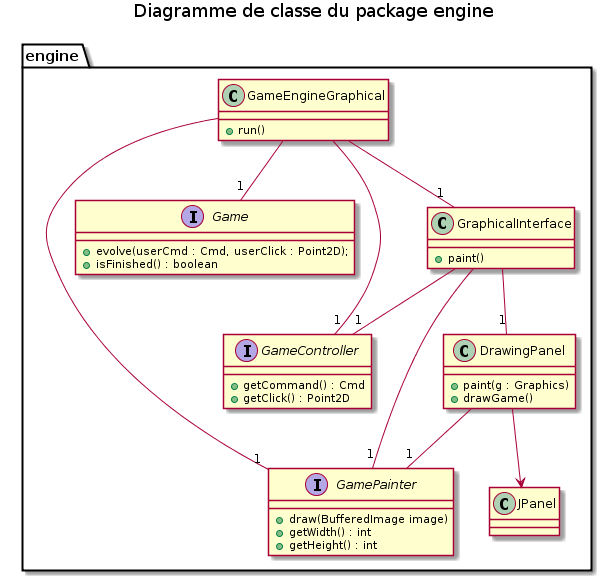

The diagram above was rendered by PlantUML. Its source (embedded in the PNG):
@startuml

title Moteur du jeux

title Diagramme de classe du package engine

package engine {

    class DrawingPanel {
        + paint(g : Graphics)
        + drawGame() 
    }
    DrawingPanel --> JPanel
    DrawingPanel --"1" GamePainter

    interface Game {
        + evolve(userCmd : Cmd, userClick : Point2D);
        + isFinished() : boolean
    }

    interface GameController {
        + getCommand() : Cmd
        + getClick() : Point2D
    }

    interface GamePainter {
        + draw(BufferedImage image)
        + getWidth() : int
	    + getHeight() : int
    }

    class GameEngineGraphical {
        + run()
    }
    GameEngineGraphical --"1" Game
    GameEngineGraphical --"1" GamePainter
    GameEngineGraphical --"1" GameController
    GameEngineGraphical --"1" GraphicalInterface

    class GraphicalInterface {
        + paint()
    }
    GraphicalInterface --"1" DrawingPanel
    GraphicalInterface --"1" GamePainter
    GraphicalInterface --"1" GameController   
}

@enduml